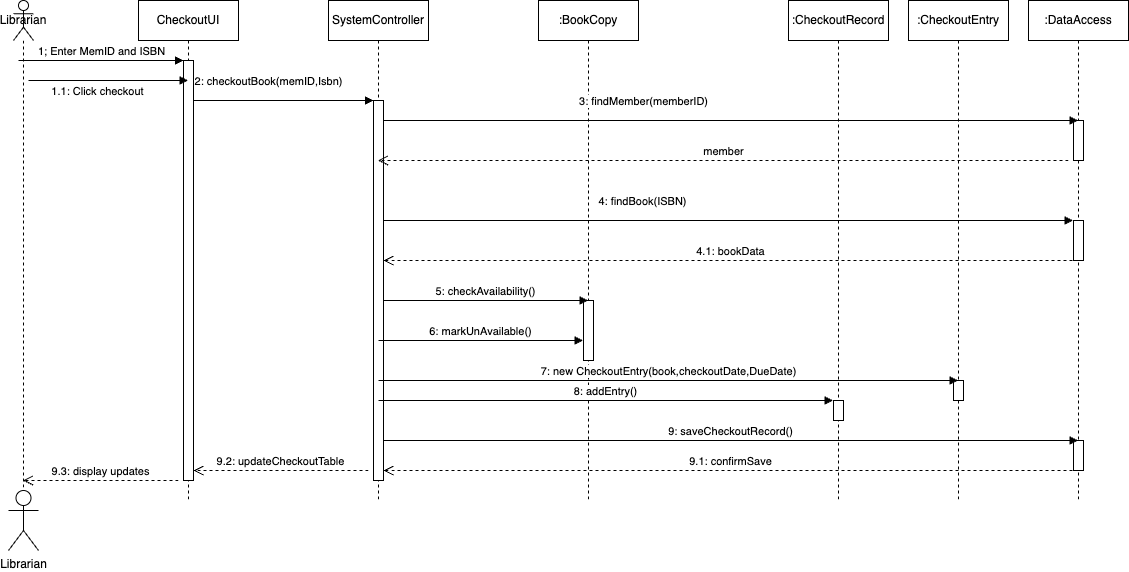

The diagram above was exported from draw.io. Its source (the exported page's mxGraphModel, read from the mxfile embedded in the PNG):
<mxGraphModel dx="2116" dy="684" grid="1" gridSize="10" guides="1" tooltips="1" connect="1" arrows="1" fold="1" page="1" pageScale="1" pageWidth="850" pageHeight="1100" math="0" shadow="0">
  <root>
    <mxCell id="0" />
    <mxCell id="1" parent="0" />
    <mxCell id="xrFhXAYE8lUTU3kMb3w3-2" value="Librarian" style="shape=umlActor;verticalLabelPosition=bottom;verticalAlign=top;html=1;outlineConnect=0;" vertex="1" parent="1">
      <mxGeometry x="-140" y="510" width="30" height="60" as="geometry" />
    </mxCell>
    <mxCell id="xrFhXAYE8lUTU3kMb3w3-3" value="Librarian" style="shape=umlLifeline;perimeter=lifelinePerimeter;whiteSpace=wrap;html=1;container=1;dropTarget=0;collapsible=0;recursiveResize=0;outlineConnect=0;portConstraint=eastwest;newEdgeStyle={&quot;curved&quot;:0,&quot;rounded&quot;:0};participant=umlActor;" vertex="1" parent="1">
      <mxGeometry x="-135" y="20" width="20" height="490" as="geometry" />
    </mxCell>
    <mxCell id="xrFhXAYE8lUTU3kMb3w3-4" value="CheckoutUI" style="shape=umlLifeline;perimeter=lifelinePerimeter;whiteSpace=wrap;html=1;container=1;dropTarget=0;collapsible=0;recursiveResize=0;outlineConnect=0;portConstraint=eastwest;newEdgeStyle={&quot;curved&quot;:0,&quot;rounded&quot;:0};" vertex="1" parent="1">
      <mxGeometry x="-10" y="20" width="100" height="500" as="geometry" />
    </mxCell>
    <mxCell id="xrFhXAYE8lUTU3kMb3w3-12" value="" style="html=1;points=[[0,0,0,0,5],[0,1,0,0,-5],[1,0,0,0,5],[1,1,0,0,-5]];perimeter=orthogonalPerimeter;outlineConnect=0;targetShapes=umlLifeline;portConstraint=eastwest;newEdgeStyle={&quot;curved&quot;:0,&quot;rounded&quot;:0};" vertex="1" parent="xrFhXAYE8lUTU3kMb3w3-4">
      <mxGeometry x="45" y="60" width="10" height="420" as="geometry" />
    </mxCell>
    <mxCell id="xrFhXAYE8lUTU3kMb3w3-5" value="SystemController" style="shape=umlLifeline;perimeter=lifelinePerimeter;whiteSpace=wrap;html=1;container=1;dropTarget=0;collapsible=0;recursiveResize=0;outlineConnect=0;portConstraint=eastwest;newEdgeStyle={&quot;curved&quot;:0,&quot;rounded&quot;:0};" vertex="1" parent="1">
      <mxGeometry x="180" y="20" width="100" height="500" as="geometry" />
    </mxCell>
    <mxCell id="xrFhXAYE8lUTU3kMb3w3-13" value="" style="html=1;points=[[0,0,0,0,5],[0,1,0,0,-5],[1,0,0,0,5],[1,1,0,0,-5]];perimeter=orthogonalPerimeter;outlineConnect=0;targetShapes=umlLifeline;portConstraint=eastwest;newEdgeStyle={&quot;curved&quot;:0,&quot;rounded&quot;:0};" vertex="1" parent="xrFhXAYE8lUTU3kMb3w3-5">
      <mxGeometry x="45" y="100" width="10" height="380" as="geometry" />
    </mxCell>
    <mxCell id="xrFhXAYE8lUTU3kMb3w3-8" value=":BookCopy" style="shape=umlLifeline;perimeter=lifelinePerimeter;whiteSpace=wrap;html=1;container=1;dropTarget=0;collapsible=0;recursiveResize=0;outlineConnect=0;portConstraint=eastwest;newEdgeStyle={&quot;curved&quot;:0,&quot;rounded&quot;:0};" vertex="1" parent="1">
      <mxGeometry x="390" y="20" width="100" height="500" as="geometry" />
    </mxCell>
    <mxCell id="xrFhXAYE8lUTU3kMb3w3-20" value="" style="html=1;points=[[0,0,0,0,5],[0,1,0,0,-5],[1,0,0,0,5],[1,1,0,0,-5]];perimeter=orthogonalPerimeter;outlineConnect=0;targetShapes=umlLifeline;portConstraint=eastwest;newEdgeStyle={&quot;curved&quot;:0,&quot;rounded&quot;:0};" vertex="1" parent="xrFhXAYE8lUTU3kMb3w3-8">
      <mxGeometry x="45" y="300" width="10" height="60" as="geometry" />
    </mxCell>
    <mxCell id="xrFhXAYE8lUTU3kMb3w3-9" value=":CheckoutRecord" style="shape=umlLifeline;perimeter=lifelinePerimeter;whiteSpace=wrap;html=1;container=1;dropTarget=0;collapsible=0;recursiveResize=0;outlineConnect=0;portConstraint=eastwest;newEdgeStyle={&quot;curved&quot;:0,&quot;rounded&quot;:0};" vertex="1" parent="1">
      <mxGeometry x="640" y="20" width="100" height="500" as="geometry" />
    </mxCell>
    <mxCell id="xrFhXAYE8lUTU3kMb3w3-18" value="" style="html=1;points=[[0,0,0,0,5],[0,1,0,0,-5],[1,0,0,0,5],[1,1,0,0,-5]];perimeter=orthogonalPerimeter;outlineConnect=0;targetShapes=umlLifeline;portConstraint=eastwest;newEdgeStyle={&quot;curved&quot;:0,&quot;rounded&quot;:0};" vertex="1" parent="xrFhXAYE8lUTU3kMb3w3-9">
      <mxGeometry x="45" y="400" width="10" height="20" as="geometry" />
    </mxCell>
    <mxCell id="xrFhXAYE8lUTU3kMb3w3-10" value=":CheckoutEntry" style="shape=umlLifeline;perimeter=lifelinePerimeter;whiteSpace=wrap;html=1;container=1;dropTarget=0;collapsible=0;recursiveResize=0;outlineConnect=0;portConstraint=eastwest;newEdgeStyle={&quot;curved&quot;:0,&quot;rounded&quot;:0};" vertex="1" parent="1">
      <mxGeometry x="760" y="20" width="100" height="500" as="geometry" />
    </mxCell>
    <mxCell id="xrFhXAYE8lUTU3kMb3w3-19" value="" style="html=1;points=[[0,0,0,0,5],[0,1,0,0,-5],[1,0,0,0,5],[1,1,0,0,-5]];perimeter=orthogonalPerimeter;outlineConnect=0;targetShapes=umlLifeline;portConstraint=eastwest;newEdgeStyle={&quot;curved&quot;:0,&quot;rounded&quot;:0};" vertex="1" parent="xrFhXAYE8lUTU3kMb3w3-10">
      <mxGeometry x="45" y="380" width="10" height="20" as="geometry" />
    </mxCell>
    <mxCell id="xrFhXAYE8lUTU3kMb3w3-11" value=":DataAccess" style="shape=umlLifeline;perimeter=lifelinePerimeter;whiteSpace=wrap;html=1;container=1;dropTarget=0;collapsible=0;recursiveResize=0;outlineConnect=0;portConstraint=eastwest;newEdgeStyle={&quot;curved&quot;:0,&quot;rounded&quot;:0};" vertex="1" parent="1">
      <mxGeometry x="880" y="20" width="100" height="500" as="geometry" />
    </mxCell>
    <mxCell id="xrFhXAYE8lUTU3kMb3w3-15" value="" style="html=1;points=[[0,0,0,0,5],[0,1,0,0,-5],[1,0,0,0,5],[1,1,0,0,-5]];perimeter=orthogonalPerimeter;outlineConnect=0;targetShapes=umlLifeline;portConstraint=eastwest;newEdgeStyle={&quot;curved&quot;:0,&quot;rounded&quot;:0};" vertex="1" parent="xrFhXAYE8lUTU3kMb3w3-11">
      <mxGeometry x="45" y="120" width="10" height="40" as="geometry" />
    </mxCell>
    <mxCell id="xrFhXAYE8lUTU3kMb3w3-16" value="" style="html=1;points=[[0,0,0,0,5],[0,1,0,0,-5],[1,0,0,0,5],[1,1,0,0,-5]];perimeter=orthogonalPerimeter;outlineConnect=0;targetShapes=umlLifeline;portConstraint=eastwest;newEdgeStyle={&quot;curved&quot;:0,&quot;rounded&quot;:0};" vertex="1" parent="xrFhXAYE8lUTU3kMb3w3-11">
      <mxGeometry x="45" y="220" width="10" height="40" as="geometry" />
    </mxCell>
    <mxCell id="xrFhXAYE8lUTU3kMb3w3-17" value="" style="html=1;points=[[0,0,0,0,5],[0,1,0,0,-5],[1,0,0,0,5],[1,1,0,0,-5]];perimeter=orthogonalPerimeter;outlineConnect=0;targetShapes=umlLifeline;portConstraint=eastwest;newEdgeStyle={&quot;curved&quot;:0,&quot;rounded&quot;:0};" vertex="1" parent="xrFhXAYE8lUTU3kMb3w3-11">
      <mxGeometry x="45" y="440" width="10" height="30" as="geometry" />
    </mxCell>
    <mxCell id="xrFhXAYE8lUTU3kMb3w3-22" value="1; Enter MemID and ISBN" style="html=1;verticalAlign=bottom;endArrow=block;curved=0;rounded=0;" edge="1" parent="1">
      <mxGeometry width="80" relative="1" as="geometry">
        <mxPoint x="-130" y="80" as="sourcePoint" />
        <mxPoint x="35" y="80" as="targetPoint" />
      </mxGeometry>
    </mxCell>
    <mxCell id="xrFhXAYE8lUTU3kMb3w3-23" value="1.1: Click checkout" style="html=1;verticalAlign=bottom;endArrow=block;curved=0;rounded=0;" edge="1" parent="1" target="xrFhXAYE8lUTU3kMb3w3-4">
      <mxGeometry x="-0.1398" y="-20" width="80" relative="1" as="geometry">
        <mxPoint x="-120" y="100" as="sourcePoint" />
        <mxPoint x="-40" y="100" as="targetPoint" />
        <mxPoint as="offset" />
      </mxGeometry>
    </mxCell>
    <mxCell id="xrFhXAYE8lUTU3kMb3w3-24" value="2: checkoutBook(memID,Isbn)" style="html=1;verticalAlign=bottom;endArrow=block;curved=0;rounded=0;" edge="1" parent="1">
      <mxGeometry x="-0.1667" y="10" width="80" relative="1" as="geometry">
        <mxPoint x="45" y="120" as="sourcePoint" />
        <mxPoint x="225" y="120" as="targetPoint" />
        <mxPoint as="offset" />
      </mxGeometry>
    </mxCell>
    <mxCell id="xrFhXAYE8lUTU3kMb3w3-25" value="3: findMember(memberID)" style="html=1;verticalAlign=bottom;endArrow=block;curved=0;rounded=0;" edge="1" parent="1" source="xrFhXAYE8lUTU3kMb3w3-13">
      <mxGeometry x="-0.25" y="10" width="80" relative="1" as="geometry">
        <mxPoint x="175" y="140" as="sourcePoint" />
        <mxPoint x="929.5" y="140" as="targetPoint" />
        <mxPoint as="offset" />
      </mxGeometry>
    </mxCell>
    <mxCell id="xrFhXAYE8lUTU3kMb3w3-26" value="member" style="html=1;verticalAlign=bottom;endArrow=open;dashed=1;endSize=8;curved=0;rounded=0;" edge="1" parent="1" target="xrFhXAYE8lUTU3kMb3w3-5">
      <mxGeometry relative="1" as="geometry">
        <mxPoint x="920" y="180" as="sourcePoint" />
        <mxPoint x="840" y="180" as="targetPoint" />
      </mxGeometry>
    </mxCell>
    <mxCell id="xrFhXAYE8lUTU3kMb3w3-27" value="4: findBook(ISBN)" style="html=1;verticalAlign=bottom;endArrow=block;curved=0;rounded=0;" edge="1" parent="1" source="xrFhXAYE8lUTU3kMb3w3-13">
      <mxGeometry x="-0.25" y="10" width="80" relative="1" as="geometry">
        <mxPoint x="240" y="240" as="sourcePoint" />
        <mxPoint x="924.5" y="240" as="targetPoint" />
        <mxPoint as="offset" />
      </mxGeometry>
    </mxCell>
    <mxCell id="xrFhXAYE8lUTU3kMb3w3-28" value="4.1: bookData" style="html=1;verticalAlign=bottom;endArrow=open;dashed=1;endSize=8;curved=0;rounded=0;" edge="1" parent="1" target="xrFhXAYE8lUTU3kMb3w3-13">
      <mxGeometry relative="1" as="geometry">
        <mxPoint x="930" y="280" as="sourcePoint" />
        <mxPoint x="240" y="280" as="targetPoint" />
      </mxGeometry>
    </mxCell>
    <mxCell id="xrFhXAYE8lUTU3kMb3w3-29" value="5: checkAvailability()" style="html=1;verticalAlign=bottom;endArrow=block;curved=0;rounded=0;" edge="1" parent="1">
      <mxGeometry width="80" relative="1" as="geometry">
        <mxPoint x="235" y="320" as="sourcePoint" />
        <mxPoint x="439.5" y="320" as="targetPoint" />
      </mxGeometry>
    </mxCell>
    <mxCell id="xrFhXAYE8lUTU3kMb3w3-30" value="6: markUnAvailable()" style="html=1;verticalAlign=bottom;endArrow=block;curved=0;rounded=0;" edge="1" parent="1">
      <mxGeometry width="80" relative="1" as="geometry">
        <mxPoint x="230" y="360" as="sourcePoint" />
        <mxPoint x="434.5" y="360" as="targetPoint" />
      </mxGeometry>
    </mxCell>
    <mxCell id="xrFhXAYE8lUTU3kMb3w3-31" value="7: new CheckoutEntry(book,checkoutDate,DueDate)" style="html=1;verticalAlign=bottom;endArrow=block;curved=0;rounded=0;" edge="1" parent="1" target="xrFhXAYE8lUTU3kMb3w3-10">
      <mxGeometry width="80" relative="1" as="geometry">
        <mxPoint x="230" y="400" as="sourcePoint" />
        <mxPoint x="310" y="400" as="targetPoint" />
      </mxGeometry>
    </mxCell>
    <mxCell id="xrFhXAYE8lUTU3kMb3w3-32" value="8: addEntry()" style="html=1;verticalAlign=bottom;endArrow=block;curved=0;rounded=0;" edge="1" parent="1">
      <mxGeometry width="80" relative="1" as="geometry">
        <mxPoint x="230" y="420" as="sourcePoint" />
        <mxPoint x="684.5" y="420" as="targetPoint" />
      </mxGeometry>
    </mxCell>
    <mxCell id="xrFhXAYE8lUTU3kMb3w3-33" value="9: saveCheckoutRecord()" style="html=1;verticalAlign=bottom;endArrow=block;curved=0;rounded=0;" edge="1" parent="1">
      <mxGeometry width="80" relative="1" as="geometry">
        <mxPoint x="235" y="460" as="sourcePoint" />
        <mxPoint x="929.5" y="460" as="targetPoint" />
      </mxGeometry>
    </mxCell>
    <mxCell id="xrFhXAYE8lUTU3kMb3w3-34" value="9.1: confirmSave" style="html=1;verticalAlign=bottom;endArrow=open;dashed=1;endSize=8;curved=0;rounded=0;" edge="1" parent="1" target="xrFhXAYE8lUTU3kMb3w3-13">
      <mxGeometry relative="1" as="geometry">
        <mxPoint x="930" y="490" as="sourcePoint" />
        <mxPoint x="240" y="490" as="targetPoint" />
      </mxGeometry>
    </mxCell>
    <mxCell id="xrFhXAYE8lUTU3kMb3w3-35" value="9.2: updateCheckoutTable" style="html=1;verticalAlign=bottom;endArrow=open;dashed=1;endSize=8;curved=0;rounded=0;" edge="1" parent="1" target="xrFhXAYE8lUTU3kMb3w3-12">
      <mxGeometry relative="1" as="geometry">
        <mxPoint x="220" y="490" as="sourcePoint" />
        <mxPoint x="50" y="490" as="targetPoint" />
      </mxGeometry>
    </mxCell>
    <mxCell id="xrFhXAYE8lUTU3kMb3w3-36" value="9.3: display updates" style="html=1;verticalAlign=bottom;endArrow=open;dashed=1;endSize=8;curved=0;rounded=0;" edge="1" parent="1" target="xrFhXAYE8lUTU3kMb3w3-3">
      <mxGeometry relative="1" as="geometry">
        <mxPoint x="30" y="500" as="sourcePoint" />
        <mxPoint x="-50" y="500" as="targetPoint" />
      </mxGeometry>
    </mxCell>
  </root>
</mxGraphModel>